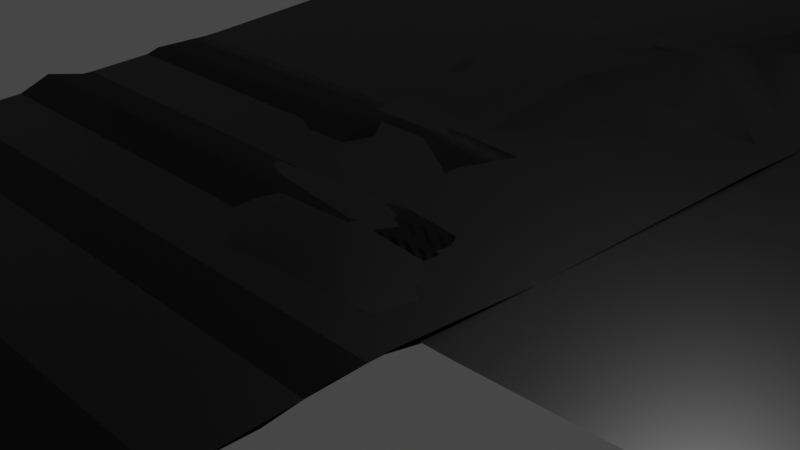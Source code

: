 # Source: rds5.blend  (saved by Blender 3.1.7; exported with 4.5.12 LTS)
import bpy
from mathutils import Matrix  # noqa: F401  (used for matrix-valued properties, if any)

bpy.ops.wm.read_factory_settings(use_empty=True)
scene = bpy.context.scene
scene.name = 'Scene'

# ---- collections
col_collection = bpy.data.collections.new('Collection'); scene.collection.children.link(col_collection)

# ---- materials (node trees are filled in below, after node groups)
mat_material = bpy.data.materials.new('Material')
mat_material.alpha_threshold = 0.0
mat_material.use_transparent_shadow = False
mat_material.line_color = (0.0, 0.0, 0.0, 1.0)

# ---- node groups
ng_geometry_nodes = bpy.data.node_groups.new('Geometry Nodes', 'GeometryNodeTree')
_s = ng_geometry_nodes.interface.new_socket(name='Geometry', in_out='OUTPUT', socket_type='NodeSocketGeometry')
_s = ng_geometry_nodes.interface.new_socket(name='coords', in_out='OUTPUT', socket_type='NodeSocketVector')
_s = ng_geometry_nodes.interface.new_socket(name='tt', in_out='OUTPUT', socket_type='NodeSocketVector')
_s = ng_geometry_nodes.interface.new_socket(name='Geometry', in_out='INPUT', socket_type='NodeSocketGeometry')
ng_geometry_nodes.is_modifier = True
_N = ng_geometry_nodes.nodes; _L = ng_geometry_nodes.links
n0 = _N.new('GeometryNodeResampleCurve'); n0.name = 'Resample Curve.004'; n0.location = (594, -149)
n0.keep_last_segment = False
n0.inputs[3].default_value = 0.2
n1 = _N.new('GeometryNodeCurvePrimitiveLine'); n1.name = 'Curve Line.004'; n1.location = (374, -211)
n1.inputs[0].default_value = (-3.0, 0.0, 0.0)
n1.inputs[1].default_value = (3.0, 0.0, 0.0)
n2 = _N.new('GeometryNodeSplineParameter'); n2.name = 'Spline Parameter'; n2.location = (619, -359)
n3 = _N.new('GeometryNodeCaptureAttribute'); n3.name = 'Capture Attribute'; n3.location = (814, -175)
n3.capture_items.clear()
n4 = _N.new('ShaderNodeTexNoise'); n4.name = 'Noise Texture'; n4.location = (5, 390)
n4.inputs[2].default_value = 0.01
n4.inputs[3].default_value = 0.0
n4.inputs[4].default_value = 0.0
n5 = _N.new('ShaderNodeSeparateXYZ'); n5.name = 'Separate XYZ'; n5.location = (176, 400)
n6 = _N.new('ShaderNodeMath'); n6.name = 'Math'; n6.location = (363, 370)
n6.operation = 'SUBTRACT'
n7 = _N.new('ShaderNodeMath'); n7.name = 'Math.001'; n7.location = (546, 365)
n7.operation = 'MULTIPLY'
n7.inputs[1].default_value = -25.4
n8 = _N.new('ShaderNodeCombineXYZ'); n8.name = 'Combine XYZ.001'; n8.location = (712, 305)
n8.hide = True
n9 = _N.new('GeometryNodeCurveToMesh'); n9.name = 'Curve to Mesh.002'; n9.location = (1125, 88)
n10 = _N.new('GeometryNodeSetMaterial'); n10.name = 'Set Material'; n10.location = (2505, 168)
n10.inputs[2].default_value = mat_material
n11 = _N.new('GeometryNodeJoinGeometry'); n11.name = 'Join Geometry.001'; n11.location = (2216, 328)
n12 = _N.new('NodeGroupOutput'); n12.name = 'Group Output'; n12.location = (2963, 109)
n13 = _N.new('GeometryNodeSetPosition'); n13.name = 'Set Position.002'; n13.location = (1017, 331)
n14 = _N.new('NodeReroute'); n14.name = 'Reroute.002'; n14.location = (-15, -8)
n14.width = 16
n14.socket_idname = 'NodeSocketGeometry'
n15 = _N.new('GeometryNodeJoinGeometry'); n15.name = 'Join Geometry'; n15.location = (192, -23)
n16 = _N.new('NodeReroute'); n16.name = 'Reroute.003'; n16.location = (-152, -90)
n16.width = 16
n16.socket_idname = 'NodeSocketGeometry'
n17 = _N.new('GeometryNodeInputPosition'); n17.name = 'Position'; n17.location = (1114, 839)
n18 = _N.new('GeometryNodeCurveToMesh'); n18.name = 'Curve to Mesh'; n18.location = (1354, 781)
n19 = _N.new('ShaderNodeSeparateXYZ'); n19.name = 'Separate XYZ.002'; n19.location = (1738, 851)
n20 = _N.new('ShaderNodeCombineXYZ'); n20.name = 'Combine XYZ'; n20.location = (1316, -284)
n21 = _N.new('GeometryNodeSetPosition'); n21.name = 'Set Position.003'; n21.location = (1843, 219)
n22 = _N.new('ShaderNodeCombineXYZ'); n22.name = 'Combine XYZ.002'; n22.location = (1580, 35)
n23 = _N.new('GeometryNodeSampleCurve'); n23.name = 'Sample Curve.002'; n23.location = (-855, 244)
n23.use_all_curves = True
n23.inputs[3].default_value = 24.0
n24 = _N.new('GeometryNodeSampleCurve'); n24.name = 'Sample Curve.003'; n24.location = (-858, 71)
n24.use_all_curves = True
n24.inputs[3].default_value = 28.0
n25 = _N.new('GeometryNodeCurvePrimitiveLine'); n25.name = 'Curve Line'; n25.location = (-1863, 585)
n25.inputs[0].default_value = (0.0, -32.0, -0.01)
n25.inputs[1].default_value = (0.0, 32.0, -0.01)
n26 = _N.new('GeometryNodeResampleCurve'); n26.name = 'Resample Curve'; n26.location = (-1643, 544)
n26.keep_last_segment = False
n26.inputs[2].default_value = 45
n26.inputs[3].default_value = 0.2
n27 = _N.new('NodeReroute'); n27.name = 'Reroute'; n27.location = (-1462, -895)
n27.width = 16
n27.socket_idname = 'NodeSocketGeometry'
n28 = _N.new('GeometryNodeCurvePrimitiveLine'); n28.name = 'Curve Line.003'; n28.location = (-2145, -862)
n28.inputs[0].default_value = (0.0, 0.0, -0.02)
n28.inputs[1].default_value = (32.0, 0.0, -0.02)
n29 = _N.new('GeometryNodeResampleCurve'); n29.name = 'Resample Curve.003'; n29.location = (-1962, -860)
n29.keep_last_segment = False
n29.inputs[2].default_value = 45
n29.inputs[3].default_value = 0.2
n30 = _N.new('GeometryNodeTransform'); n30.name = 'Transform'; n30.location = (-1734, -853)
n30.inputs[2].default_value = (0.0, 0.0, 0.1309)
n31 = _N.new('GeometryNodeSampleCurve'); n31.name = 'Sample Curve'; n31.location = (-1304, -837)
n31.use_all_curves = True
n31.inputs[3].default_value = 4.0
n32 = _N.new('GeometryNodeSampleCurve'); n32.name = 'Sample Curve.001'; n32.location = (-1294, -1054)
n32.use_all_curves = True
n32.inputs[3].default_value = 8.0
n33 = _N.new('GeometryNodeCurvePrimitiveBezierSegment'); n33.name = 'Bezier Segment.001'; n33.location = (-446, -850)
n33.inputs[0].default_value = 64
n34 = _N.new('GeometryNodeJoinGeometry'); n34.name = 'Join Geometry.002'; n34.location = (216, 132)
n35 = _N.new('NodeReroute'); n35.name = 'Reroute.004'; n35.location = (-1283, 197)
n35.width = 16
n35.socket_idname = 'NodeSocketGeometry'
n36 = _N.new('NodeReroute'); n36.name = 'Reroute.005'; n36.location = (556, -43)
n36.width = 16
n36.socket_idname = 'NodeSocketGeometry'
n37 = _N.new('NodeReroute'); n37.name = 'Reroute.001'; n37.location = (656, 66)
n37.width = 16
n37.socket_idname = 'NodeSocketGeometry'
n38 = _N.new('GeometryNodeCurvePrimitiveLine'); n38.name = 'Curve Line.001'; n38.location = (-662, 557)
n39 = _N.new('GeometryNodeResampleCurve'); n39.name = 'Resample Curve.001'; n39.location = (-475, 559)
n39.keep_last_segment = False
n39.inputs[2].default_value = 71
n40 = _N.new('GeometryNodeSampleCurve'); n40.name = 'Sample Curve.004'; n40.location = (-1139, -77)
n40.use_all_curves = True
n40.inputs[3].default_value = 36.0
n41 = _N.new('GeometryNodeSampleCurve'); n41.name = 'Sample Curve.005'; n41.location = (-1142, -250)
n41.use_all_curves = True
n41.inputs[3].default_value = 42.0
n42 = _N.new('GeometryNodeCurvePrimitiveBezierSegment'); n42.name = 'Bezier Segment'; n42.location = (-401, -371)
n42.inputs[0].default_value = 64
n43 = _N.new('GeometryNodeInputNamedAttribute'); n43.name = 'Named Attribute'; n43.location = (1100, 88)
n43.inputs[0].default_value = 'radius'
n44 = _N.new('GeometryNodeSwitch'); n44.name = 'Switch'; n44.location = (1100, 88)
n44.input_type = 'FLOAT'
n44.inputs[1].default_value = 1.0
n45 = _N.new('GeometryNodeSampleIndex'); n45.name = 'Sample Index'; n45.location = (0, 0)
n45.data_type = 'FLOAT_VECTOR'
n46 = _N.new('GeometryNodeSampleNearest'); n46.name = 'Sample Nearest'; n46.location = (0, 0)
_L.new(n14.outputs[0], n15.inputs[0])
_L.new(n42.outputs[0], n15.inputs[0])
_L.new(n33.outputs[0], n15.inputs[0])
_L.new(n25.outputs[0], n26.inputs[0])
_L.new(n28.outputs[0], n29.inputs[0])
_L.new(n16.outputs[0], n15.inputs[0])
_L.new(n10.outputs[0], n12.inputs[0])
_L.new(n3.outputs[0], n9.inputs[1])
_L.new(n1.outputs[0], n0.inputs[0])
_L.new(n0.outputs[0], n3.inputs[0])
_L.new(n2.outputs[0], n3.inputs[1])
_L.new(n3.outputs[1], n20.inputs[0])
_L.new(n20.outputs[0], n12.inputs[1])
_L.new(n27.outputs[0], n31.inputs[0])
_L.new(n27.outputs[0], n32.inputs[0])
_L.new(n31.outputs[1], n33.inputs[3])
_L.new(n32.outputs[1], n33.inputs[4])
_L.new(n30.outputs[0], n27.inputs[0])
_L.new(n29.outputs[0], n30.inputs[0])
_L.new(n31.outputs[1], n42.inputs[2])
_L.new(n32.outputs[1], n42.inputs[1])
_L.new(n21.outputs[0], n11.inputs[0])
_L.new(n11.outputs[0], n10.inputs[0])
_L.new(n4.outputs[1], n5.inputs[0])
_L.new(n7.outputs[0], n8.inputs[2])
_L.new(n5.outputs[2], n6.inputs[0])
_L.new(n6.outputs[0], n7.inputs[0])
_L.new(n13.outputs[0], n11.inputs[0])
_L.new(n8.outputs[0], n13.inputs[3])
_L.new(n17.outputs[0], n45.inputs[1])
_L.new(n45.outputs[0], n12.inputs[2])
_L.new(n13.outputs[0], n18.inputs[0])
_L.new(n9.outputs[0], n21.inputs[0])
_L.new(n35.outputs[0], n14.inputs[0])
_L.new(n14.outputs[0], n34.inputs[0])
_L.new(n27.outputs[0], n16.inputs[0])
_L.new(n16.outputs[0], n34.inputs[0])
_L.new(n37.outputs[0], n13.inputs[0])
_L.new(n45.outputs[0], n19.inputs[0])
_L.new(n19.outputs[2], n22.inputs[2])
_L.new(n22.outputs[0], n21.inputs[3])
_L.new(n35.outputs[0], n23.inputs[0])
_L.new(n35.outputs[0], n24.inputs[0])
_L.new(n23.outputs[1], n33.inputs[1])
_L.new(n24.outputs[1], n33.inputs[2])
_L.new(n35.outputs[0], n40.inputs[0])
_L.new(n35.outputs[0], n41.inputs[0])
_L.new(n40.outputs[1], n42.inputs[3])
_L.new(n41.outputs[1], n42.inputs[4])
_L.new(n36.outputs[0], n9.inputs[0])
_L.new(n26.outputs[0], n35.inputs[0])
_L.new(n15.outputs[0], n36.inputs[0])
_L.new(n34.outputs[0], n37.inputs[0])
_L.new(n38.outputs[0], n39.inputs[0])
_L.new(n32.outputs[1], n38.inputs[1])
_L.new(n41.outputs[1], n38.inputs[0])
_L.new(n42.outputs[0], n34.inputs[0])
_L.new(n43.outputs[1], n44.inputs[0])
_L.new(n43.outputs[0], n44.inputs[2])
_L.new(n44.outputs[0], n9.inputs[2])
_L.new(n18.outputs[0], n45.inputs[0])
_L.new(n18.outputs[0], n46.inputs[0])
_L.new(n46.outputs[0], n45.inputs[2])
n12.is_active_output = True

# ---- material node trees
mat_material.use_nodes = True; mat_material.node_tree.nodes.clear()
_N = mat_material.node_tree.nodes; _L = mat_material.node_tree.links
n0 = _N.new('ShaderNodeOutputMaterial'); n0.name = 'Material Output'; n0.location = (300, 300)
n1 = _N.new('ShaderNodeBsdfPrincipled'); n1.name = 'Principled BSDF'; n1.location = (10, 300)
n1.distribution = 'GGX'
n1.subsurface_method = 'RANDOM_WALK_SKIN'
n1.inputs[2].default_value = 0.4
n1.inputs[3].default_value = 1.45
n1.inputs[27].default_value = (0.0, 0.0, 0.0, 1.0)
n1.inputs[28].default_value = 1.0
n2 = _N.new('ShaderNodeAttribute'); n2.name = 'Attribute'; n2.location = (-549, 272)
n2.attribute_name = 'coords'
n3 = _N.new('ShaderNodeSeparateXYZ'); n3.name = 'Separate XYZ'; n3.location = (-358, 304)
_L.new(n1.outputs[0], n0.inputs[0])
_L.new(n2.outputs[1], n3.inputs[0])
_L.new(n3.outputs[0], n1.inputs[0])
n0.is_active_output = True

# ---- world
world_world = bpy.data.worlds.new('World'); scene.world = world_world
world_world.use_nodes = True; world_world.node_tree.nodes.clear()
_N = world_world.node_tree.nodes; _L = world_world.node_tree.links
n0 = _N.new('ShaderNodeOutputWorld'); n0.name = 'World Output'; n0.location = (300, 300)
n1 = _N.new('ShaderNodeBackground'); n1.name = 'Background'; n1.location = (10, 300)
n1.inputs[0].default_value = (0.05088, 0.05088, 0.05088, 1.0)
_L.new(n1.outputs[0], n0.inputs[0])
n0.is_active_output = True
world_world.color = (0.05088, 0.05088, 0.05088)
world_world.use_sun_shadow = False
world_world.sun_shadow_jitter_overblur = 0.0

# ---- cameras
cam_camera = bpy.data.cameras.new('Camera')
cam_camera.clip_end = 100.0
cam_camera.ortho_scale = 7.314

# ---- lights
light_light = bpy.data.lights.new('Light', 'POINT')
light_light.transmission_factor = 0.0
light_light.energy = 1000.0
light_light.shadow_soft_size = 0.1
light_light.shadow_maximum_resolution = 0.006
light_light.use_absolute_resolution = True

# ---- meshes
me_cube = bpy.data.meshes.new('Cube')
me_cube.from_pydata([(1.0, 1.0, 1.0), (1.0, 1.0, -1.0), (1.0, -1.0, 1.0), (1.0, -1.0, -1.0), (-1.0, 1.0, 1.0), (-1.0, 1.0, -1.0), (-1.0, -1.0, 1.0), (-1.0, -1.0, -1.0)], [], [(0, 4, 6, 2), (3, 2, 6, 7), (7, 6, 4, 5), (5, 1, 3, 7), (1, 0, 2, 3), (5, 4, 0, 1)])
_uv = me_cube.uv_layers.new(name='UVMap')
_uv.uv.foreach_set('vector', [0.625, 0.5, 0.875, 0.5, 0.875, 0.75, 0.625, 0.75, 0.375, 0.75, 0.625, 0.75, 0.625, 1.0, 0.375, 1.0, 0.375, 0.0, 0.625, 0.0, 0.625, 0.25, 0.375, 0.25, 0.125, 0.5, 0.375, 0.5, 0.375, 0.75, 0.125, 0.75, 0.375, 0.5, 0.625, 0.5, 0.625, 0.75, 0.375, 0.75, 0.375, 0.25, 0.625, 0.25, 0.625, 0.5, 0.375, 0.5])
me_cube.materials.append(mat_material)
me_cube.use_remesh_preserve_volume = False
me_cube.use_remesh_preserve_attributes = False
me_cube.use_mirror_vertex_groups = False
me_cube.update()

# ---- objects
ob_cube = bpy.data.objects.new('Cube', me_cube)
ob_light = bpy.data.objects.new('Light', light_light)
ob_camera = bpy.data.objects.new('Camera', cam_camera)

# ---- transforms, parenting, visibility, modifiers, constraints
ob_cube.location = (0.0, 0.0, 0.0)
ob_cube.lock_rotations_4d = False
ob_cube.empty_display_type = 'ARROWS'
ob_cube.lineart.crease_threshold = 0.0
_m = ob_cube.modifiers.new('GeometryNodes', 'NODES')
_m.node_group = ng_geometry_nodes
ob_light.location = (4.076, 1.005, 5.904)
ob_light.rotation_euler = (0.6503, 0.05522, 1.866)
ob_light.lock_rotations_4d = False
ob_light.empty_display_type = 'ARROWS'
ob_light.color = (0.0, 0.0, 0.0, 0.0)
ob_light.lineart.crease_threshold = 0.0
ob_camera.location = (7.359, -6.926, 4.958)
ob_camera.rotation_euler = (1.109, 0.0, 0.8149)
ob_camera.lock_rotations_4d = False
ob_camera.empty_display_type = 'ARROWS'
ob_camera.color = (0.0, 0.0, 0.0, 0.0)
ob_camera.display_type = 'WIRE'
ob_camera.lineart.crease_threshold = 0.0

# ---- collection membership
col_collection.objects.link(ob_cube)
col_collection.objects.link(ob_light)
col_collection.objects.link(ob_camera)

# ---- scene / render settings (as saved in the file)
scene.camera = ob_camera
scene.frame_start = 1; scene.frame_end = 250; scene.frame_set(1)
scene.render.engine = 'BLENDER_EEVEE_NEXT'
scene.cycles.sampling_pattern = 'TABULATED_SOBOL'
scene.cycles.use_light_tree = False
scene.view_settings.view_transform = 'Filmic'
bpy.context.view_layer.update()
